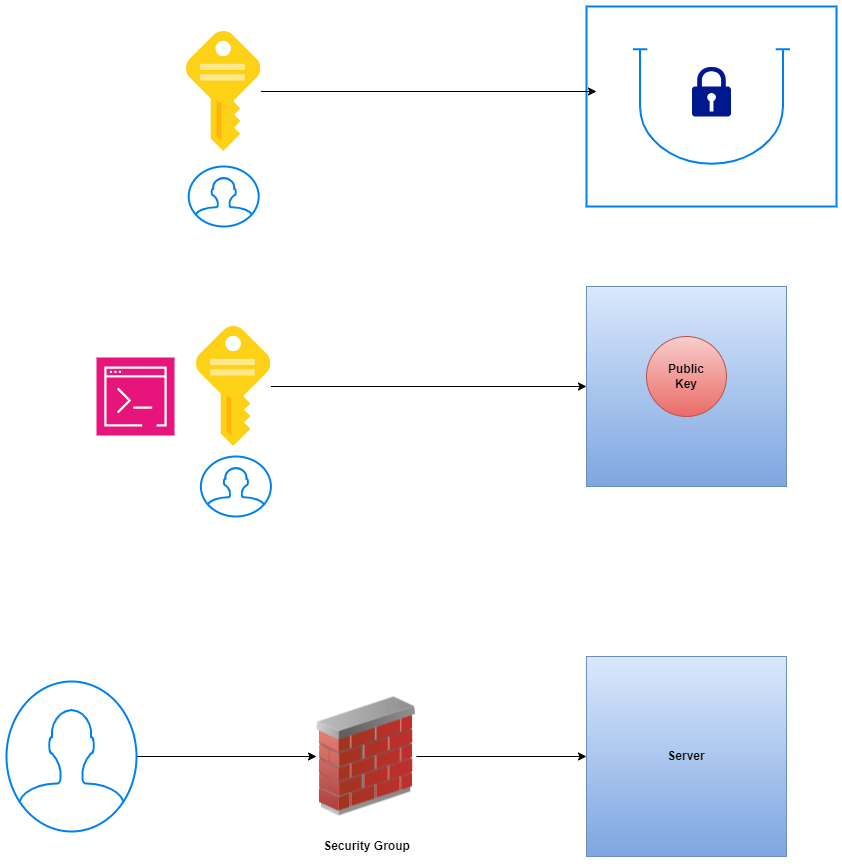

The diagram above was exported from draw.io. Its source (the exported page's mxGraphModel, read from the mxfile embedded in the PNG):
<mxGraphModel dx="1730" dy="434" grid="1" gridSize="10" guides="1" tooltips="1" connect="1" arrows="1" fold="1" page="1" pageScale="1" pageWidth="850" pageHeight="1100" math="0" shadow="0">
  <root>
    <mxCell id="0" />
    <mxCell id="1" parent="0" />
    <mxCell id="NsImHfb878_ePxtY_0pk-1" value="" style="html=1;verticalLabelPosition=bottom;align=center;labelBackgroundColor=#ffffff;verticalAlign=top;strokeWidth=2;strokeColor=#0080F0;shadow=0;dashed=0;shape=mxgraph.ios7.icons.bag;" parent="1" vertex="1">
      <mxGeometry x="490" y="160" width="250" height="200" as="geometry" />
    </mxCell>
    <mxCell id="NsImHfb878_ePxtY_0pk-2" value="" style="sketch=0;aspect=fixed;pointerEvents=1;shadow=0;dashed=0;html=1;strokeColor=none;labelPosition=center;verticalLabelPosition=bottom;verticalAlign=top;align=center;fillColor=#00188D;shape=mxgraph.mscae.enterprise.lock" parent="1" vertex="1">
      <mxGeometry x="595.5" y="220" width="39" height="50" as="geometry" />
    </mxCell>
    <mxCell id="NsImHfb878_ePxtY_0pk-4" value="" style="image;sketch=0;aspect=fixed;html=1;points=[];align=center;fontSize=12;image=img/lib/mscae/Key.svg;" parent="1" vertex="1">
      <mxGeometry x="90" y="185" width="74.4" height="120" as="geometry" />
    </mxCell>
    <mxCell id="NsImHfb878_ePxtY_0pk-5" value="" style="html=1;verticalLabelPosition=bottom;align=center;labelBackgroundColor=#ffffff;verticalAlign=top;strokeWidth=2;strokeColor=#0080F0;shadow=0;dashed=0;shape=mxgraph.ios7.icons.user;" parent="1" vertex="1">
      <mxGeometry x="92.2" y="320" width="70" height="60" as="geometry" />
    </mxCell>
    <mxCell id="NsImHfb878_ePxtY_0pk-6" style="edgeStyle=orthogonalEdgeStyle;rounded=0;orthogonalLoop=1;jettySize=auto;html=1;entryX=0.04;entryY=0.425;entryDx=0;entryDy=0;entryPerimeter=0;" parent="1" source="NsImHfb878_ePxtY_0pk-4" target="NsImHfb878_ePxtY_0pk-1" edge="1">
      <mxGeometry relative="1" as="geometry" />
    </mxCell>
    <mxCell id="NsImHfb878_ePxtY_0pk-7" value="" style="whiteSpace=wrap;html=1;aspect=fixed;fillColor=#dae8fc;gradientColor=#7ea6e0;strokeColor=#6c8ebf;" parent="1" vertex="1">
      <mxGeometry x="490" y="440" width="200" height="200" as="geometry" />
    </mxCell>
    <mxCell id="NsImHfb878_ePxtY_0pk-8" value="&lt;b&gt;Public&lt;br&gt;Key&lt;/b&gt;" style="ellipse;whiteSpace=wrap;html=1;aspect=fixed;fillColor=#f8cecc;gradientColor=#ea6b66;strokeColor=#b85450;" parent="1" vertex="1">
      <mxGeometry x="550" y="490" width="80" height="80" as="geometry" />
    </mxCell>
    <mxCell id="NsImHfb878_ePxtY_0pk-10" style="edgeStyle=orthogonalEdgeStyle;rounded=0;orthogonalLoop=1;jettySize=auto;html=1;" parent="1" source="NsImHfb878_ePxtY_0pk-9" target="NsImHfb878_ePxtY_0pk-7" edge="1">
      <mxGeometry relative="1" as="geometry" />
    </mxCell>
    <mxCell id="NsImHfb878_ePxtY_0pk-9" value="" style="image;sketch=0;aspect=fixed;html=1;points=[];align=center;fontSize=12;image=img/lib/mscae/Key.svg;" parent="1" vertex="1">
      <mxGeometry x="100" y="480" width="74.4" height="120" as="geometry" />
    </mxCell>
    <mxCell id="NsImHfb878_ePxtY_0pk-11" value="" style="html=1;verticalLabelPosition=bottom;align=center;labelBackgroundColor=#ffffff;verticalAlign=top;strokeWidth=2;strokeColor=#0080F0;shadow=0;dashed=0;shape=mxgraph.ios7.icons.user;" parent="1" vertex="1">
      <mxGeometry x="104.4" y="610" width="70" height="60" as="geometry" />
    </mxCell>
    <mxCell id="NsImHfb878_ePxtY_0pk-12" value="" style="sketch=0;points=[[0,0,0],[0.25,0,0],[0.5,0,0],[0.75,0,0],[1,0,0],[0,1,0],[0.25,1,0],[0.5,1,0],[0.75,1,0],[1,1,0],[0,0.25,0],[0,0.5,0],[0,0.75,0],[1,0.25,0],[1,0.5,0],[1,0.75,0]];points=[[0,0,0],[0.25,0,0],[0.5,0,0],[0.75,0,0],[1,0,0],[0,1,0],[0.25,1,0],[0.5,1,0],[0.75,1,0],[1,1,0],[0,0.25,0],[0,0.5,0],[0,0.75,0],[1,0.25,0],[1,0.5,0],[1,0.75,0]];outlineConnect=0;fontColor=#232F3E;fillColor=#E7157B;strokeColor=#ffffff;dashed=0;verticalLabelPosition=bottom;verticalAlign=top;align=center;html=1;fontSize=12;fontStyle=0;aspect=fixed;shape=mxgraph.aws4.resourceIcon;resIcon=mxgraph.aws4.command_line_interface;" parent="1" vertex="1">
      <mxGeometry y="511" width="78" height="78" as="geometry" />
    </mxCell>
    <mxCell id="NsImHfb878_ePxtY_0pk-13" value="&lt;b&gt;Server&lt;/b&gt;" style="whiteSpace=wrap;html=1;aspect=fixed;fillColor=#dae8fc;gradientColor=#7ea6e0;strokeColor=#6c8ebf;" parent="1" vertex="1">
      <mxGeometry x="490" y="810" width="200" height="200" as="geometry" />
    </mxCell>
    <mxCell id="NsImHfb878_ePxtY_0pk-17" style="edgeStyle=orthogonalEdgeStyle;rounded=0;orthogonalLoop=1;jettySize=auto;html=1;entryX=0;entryY=0.5;entryDx=0;entryDy=0;" parent="1" source="NsImHfb878_ePxtY_0pk-14" target="NsImHfb878_ePxtY_0pk-13" edge="1">
      <mxGeometry relative="1" as="geometry" />
    </mxCell>
    <mxCell id="NsImHfb878_ePxtY_0pk-14" value="" style="image;html=1;image=img/lib/clip_art/networking/Firewall_02_128x128.png" parent="1" vertex="1">
      <mxGeometry x="220" y="810" width="100" height="200" as="geometry" />
    </mxCell>
    <mxCell id="NsImHfb878_ePxtY_0pk-16" style="edgeStyle=orthogonalEdgeStyle;rounded=0;orthogonalLoop=1;jettySize=auto;html=1;entryX=0;entryY=0.5;entryDx=0;entryDy=0;" parent="1" source="NsImHfb878_ePxtY_0pk-15" target="NsImHfb878_ePxtY_0pk-14" edge="1">
      <mxGeometry relative="1" as="geometry" />
    </mxCell>
    <mxCell id="NsImHfb878_ePxtY_0pk-15" value="" style="html=1;verticalLabelPosition=bottom;align=center;labelBackgroundColor=#ffffff;verticalAlign=top;strokeWidth=2;strokeColor=#0080F0;shadow=0;dashed=0;shape=mxgraph.ios7.icons.user;" parent="1" vertex="1">
      <mxGeometry x="-90" y="835" width="130" height="150" as="geometry" />
    </mxCell>
    <mxCell id="NsImHfb878_ePxtY_0pk-18" value="&lt;b&gt;Security Group&lt;/b&gt;" style="text;html=1;align=center;verticalAlign=middle;resizable=0;points=[];autosize=1;strokeColor=none;fillColor=none;" parent="1" vertex="1">
      <mxGeometry x="215" y="985" width="110" height="30" as="geometry" />
    </mxCell>
  </root>
</mxGraphModel>